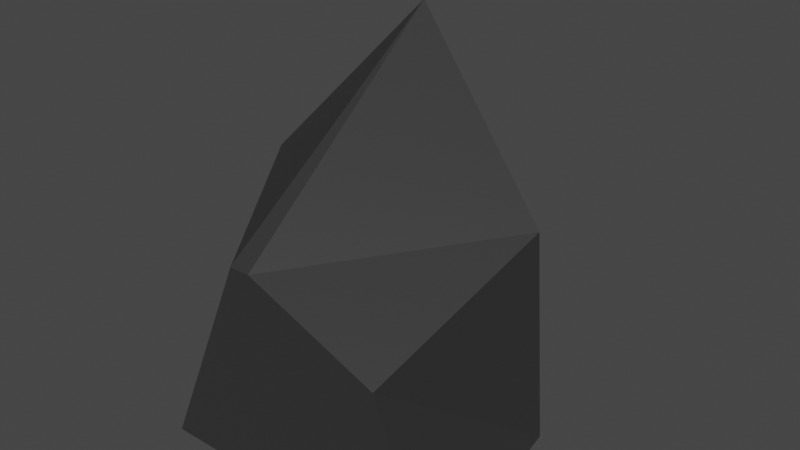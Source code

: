 # Source: stone.blend  (saved by Blender 2.83.18; exported with 4.5.12 LTS)
import bpy
from mathutils import Matrix  # noqa: F401  (used for matrix-valued properties, if any)

bpy.ops.wm.read_factory_settings(use_empty=True)
scene = bpy.context.scene
scene.name = 'Scene'

# ---- collections
col_collection = bpy.data.collections.new('Collection'); scene.collection.children.link(col_collection)

# ---- materials (node trees are filled in below, after node groups)
mat_material = bpy.data.materials.new('Material')
mat_material.alpha_threshold = 0.0
mat_material.use_transparent_shadow = False
mat_material.line_color = (0.0, 0.0, 0.0, 1.0)
mat_coal = bpy.data.materials.new('Coal')
mat_coal.use_transparent_shadow = False

# ---- material node trees
mat_material.use_nodes = True; mat_material.node_tree.nodes.clear()
_N = mat_material.node_tree.nodes; _L = mat_material.node_tree.links
n0 = _N.new('ShaderNodeOutputMaterial'); n0.name = 'Material Output'; n0.location = (300, 300)
n1 = _N.new('ShaderNodeBsdfPrincipled'); n1.name = 'Principled BSDF'; n1.location = (10, 300)
n1.distribution = 'GGX'
n1.subsurface_method = 'BURLEY'
n1.inputs[0].default_value = (0.03522, 0.03522, 0.03522, 1.0)
n1.inputs[2].default_value = 0.4
n1.inputs[3].default_value = 1.45
n1.inputs[27].default_value = (0.0, 0.0, 0.0, 1.0)
n1.inputs[28].default_value = 1.0
_L.new(n1.outputs[0], n0.inputs[0])
n0.is_active_output = True
mat_coal.use_nodes = True; mat_coal.node_tree.nodes.clear()
_N = mat_coal.node_tree.nodes; _L = mat_coal.node_tree.links
n0 = _N.new('ShaderNodeBsdfPrincipled'); n0.name = 'Principled BSDF'; n0.location = (10, 300)
n0.distribution = 'GGX'
n0.subsurface_method = 'BURLEY'
n0.inputs[3].default_value = 1.45
n0.inputs[27].default_value = (0.0, 0.0, 0.0, 1.0)
n0.inputs[28].default_value = 1.0
n1 = _N.new('ShaderNodeOutputMaterial'); n1.name = 'Material Output'; n1.location = (300, 300)
_L.new(n0.outputs[0], n1.inputs[0])
n1.is_active_output = True

# ---- world
world_world = bpy.data.worlds.new('World'); scene.world = world_world
world_world.use_nodes = True; world_world.node_tree.nodes.clear()
_N = world_world.node_tree.nodes; _L = world_world.node_tree.links
n0 = _N.new('ShaderNodeOutputWorld'); n0.name = 'World Output'; n0.location = (300, 300)
n1 = _N.new('ShaderNodeBackground'); n1.name = 'Background'; n1.location = (10, 300)
n1.inputs[0].default_value = (0.05088, 0.05088, 0.05088, 1.0)
_L.new(n1.outputs[0], n0.inputs[0])
n0.is_active_output = True
world_world.color = (0.05088, 0.05088, 0.05088)
world_world.use_sun_shadow = False
world_world.sun_shadow_jitter_overblur = 0.0

# ---- meshes
me_cube = bpy.data.meshes.new('Cube')
me_cube.from_pydata([(1.235, 0.7757, 1.17), (1.24, 1.0, -1.0), (1.0, -1.0, 0.4703), (1.556, -1.0, -1.0), (-1.924, 1.0, 1.0), (-1.855, 1.0, -1.0), (-0.477, -1.0, 1.0), (-1.332, -1.0, -1.0), (-0.3074, 2.466, -1.0), (-0.2777, -1.0, 1.0), (0.1119, -1.0, -1.0), (-0.6113, 1.583, 2.571)], [], [(11, 4, 6, 9), (10, 9, 6, 7), (7, 6, 4, 5), (8, 1, 3, 10), (1, 0, 2, 3), (8, 11, 0, 1), (5, 4, 11, 8), (5, 8, 10, 7), (3, 2, 9, 10), (0, 11, 9, 2)])
_uv = me_cube.uv_layers.new(name='UVMap')
_uv.uv.foreach_set('vector', [0.75, 0.5, 0.875, 0.5, 0.875, 0.75, 0.75, 0.75, 0.375, 0.875, 0.625, 0.875, 0.625, 1.0, 0.375, 1.0, 0.375, 0.0, 0.625, 0.0, 0.625, 0.25, 0.375, 0.25, 0.25, 0.5, 0.375, 0.5, 0.375, 0.75, 0.25, 0.75, 0.375, 0.5, 0.625, 0.5, 0.625, 0.75, 0.375, 0.75, 0.375, 0.375, 0.625, 0.375, 0.625, 0.5, 0.375, 0.5, 0.375, 0.25, 0.625, 0.25, 0.625, 0.375, 0.375, 0.375, 0.125, 0.5, 0.25, 0.5, 0.25, 0.75, 0.125, 0.75, 0.375, 0.75, 0.625, 0.75, 0.625, 0.875, 0.375, 0.875, 0.625, 0.5, 0.75, 0.5, 0.75, 0.75, 0.625, 0.75])
me_cube.materials.append(mat_material)
me_cube.materials.append(mat_coal)
me_cube.use_remesh_preserve_volume = False
me_cube.use_remesh_preserve_attributes = False
me_cube.use_mirror_vertex_groups = False
me_cube.update()

# ---- objects
ob_cube = bpy.data.objects.new('Cube', me_cube)

# ---- transforms, parenting, visibility, modifiers, constraints
ob_cube.location = (0.0, 0.0, 0.0)
ob_cube.lock_rotations_4d = False
ob_cube.empty_display_type = 'ARROWS'
ob_cube.lineart.crease_threshold = 0.0

# ---- collection membership
col_collection.objects.link(ob_cube)

# ---- scene / render settings (as saved in the file)
scene.frame_start = 1; scene.frame_end = 250; scene.frame_set(1)
scene.render.engine = 'BLENDER_EEVEE_NEXT'
scene.cycles.use_denoising = False
scene.cycles.samples = 128
scene.cycles.sampling_pattern = 'TABULATED_SOBOL'
scene.cycles.use_adaptive_sampling = False
scene.cycles.use_light_tree = False
scene.view_settings.view_transform = 'Filmic'
bpy.context.view_layer.update()

# ---- added for rendering (the .blend has no active camera and no usable light): camera, sun
cam_auto = bpy.data.cameras.new('AutoCamera')
cam_auto.lens = 50.0
cam_auto.sensor_width = 36.0
cam_auto.clip_end = 1000.0
ob_auto_camera = bpy.data.objects.new('AutoCamera', cam_auto)
scene.collection.objects.link(ob_auto_camera)
ob_auto_camera.location = (5.43423, -6.00887, 5.27993)
ob_auto_camera.rotation_euler = (1.09748, -7.21219e-08, 0.694738)
scene.camera = ob_auto_camera
light_auto_sun = bpy.data.lights.new('AutoSun', 'SUN')
light_auto_sun.energy = 3.0
light_auto_sun.angle = 0.0523599
ob_auto_sun = bpy.data.objects.new('AutoSun', light_auto_sun)
scene.collection.objects.link(ob_auto_sun)
ob_auto_sun.rotation_euler = (0.872665, 0.174533, 0.523599)
bpy.context.view_layer.update()

